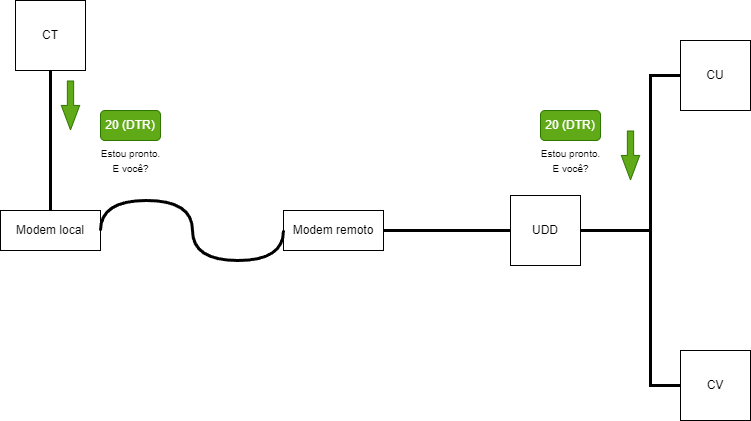

The diagram above was exported from draw.io. Its source (the exported page's mxGraphModel, read from the mxfile embedded in the PNG):
<mxGraphModel dx="932" dy="880" grid="1" gridSize="10" guides="1" tooltips="1" connect="1" arrows="1" fold="1" page="1" pageScale="1" pageWidth="827" pageHeight="1169" math="0" shadow="0">
  <root>
    <mxCell id="0" />
    <mxCell id="1" parent="0" />
    <mxCell id="N0B7f1GQi4oO9jO1ZdyZ-1" value="CT" style="whiteSpace=wrap;html=1;aspect=fixed;" vertex="1" parent="1">
      <mxGeometry x="45" y="130" width="70" height="70" as="geometry" />
    </mxCell>
    <mxCell id="N0B7f1GQi4oO9jO1ZdyZ-4" value="UDD" style="whiteSpace=wrap;html=1;aspect=fixed;" vertex="1" parent="1">
      <mxGeometry x="540" y="325" width="70" height="70" as="geometry" />
    </mxCell>
    <mxCell id="N0B7f1GQi4oO9jO1ZdyZ-5" value="CU" style="whiteSpace=wrap;html=1;aspect=fixed;" vertex="1" parent="1">
      <mxGeometry x="710" y="170" width="70" height="70" as="geometry" />
    </mxCell>
    <mxCell id="N0B7f1GQi4oO9jO1ZdyZ-6" value="CV" style="whiteSpace=wrap;html=1;aspect=fixed;" vertex="1" parent="1">
      <mxGeometry x="710" y="480" width="70" height="70" as="geometry" />
    </mxCell>
    <mxCell id="N0B7f1GQi4oO9jO1ZdyZ-7" value="" style="endArrow=none;html=1;rounded=0;exitX=0.5;exitY=1;exitDx=0;exitDy=0;entryX=0.5;entryY=0;entryDx=0;entryDy=0;strokeWidth=3;" edge="1" parent="1" source="N0B7f1GQi4oO9jO1ZdyZ-1" target="N0B7f1GQi4oO9jO1ZdyZ-12">
      <mxGeometry width="50" height="50" relative="1" as="geometry">
        <mxPoint x="380" y="410" as="sourcePoint" />
        <mxPoint x="170" y="355" as="targetPoint" />
      </mxGeometry>
    </mxCell>
    <mxCell id="N0B7f1GQi4oO9jO1ZdyZ-9" value="" style="endArrow=none;html=1;rounded=0;exitX=0;exitY=0.5;exitDx=0;exitDy=0;entryX=1;entryY=0.5;entryDx=0;entryDy=0;strokeWidth=3;" edge="1" parent="1" source="N0B7f1GQi4oO9jO1ZdyZ-4" target="N0B7f1GQi4oO9jO1ZdyZ-13">
      <mxGeometry width="50" height="50" relative="1" as="geometry">
        <mxPoint x="384" y="370" as="sourcePoint" />
        <mxPoint x="410" y="355" as="targetPoint" />
      </mxGeometry>
    </mxCell>
    <mxCell id="N0B7f1GQi4oO9jO1ZdyZ-10" value="" style="endArrow=none;html=1;rounded=0;exitX=0;exitY=0.5;exitDx=0;exitDy=0;entryX=1;entryY=0.5;entryDx=0;entryDy=0;strokeWidth=3;" edge="1" parent="1" source="N0B7f1GQi4oO9jO1ZdyZ-5" target="N0B7f1GQi4oO9jO1ZdyZ-4">
      <mxGeometry width="50" height="50" relative="1" as="geometry">
        <mxPoint x="550" y="370" as="sourcePoint" />
        <mxPoint x="464" y="370" as="targetPoint" />
        <Array as="points">
          <mxPoint x="680" y="205" />
          <mxPoint x="680" y="360" />
        </Array>
      </mxGeometry>
    </mxCell>
    <mxCell id="N0B7f1GQi4oO9jO1ZdyZ-11" value="" style="endArrow=none;html=1;rounded=0;exitX=0;exitY=0.5;exitDx=0;exitDy=0;entryX=1;entryY=0.5;entryDx=0;entryDy=0;strokeWidth=3;" edge="1" parent="1" source="N0B7f1GQi4oO9jO1ZdyZ-6" target="N0B7f1GQi4oO9jO1ZdyZ-4">
      <mxGeometry width="50" height="50" relative="1" as="geometry">
        <mxPoint x="560" y="380" as="sourcePoint" />
        <mxPoint x="474" y="380" as="targetPoint" />
        <Array as="points">
          <mxPoint x="680" y="515" />
          <mxPoint x="680" y="360" />
        </Array>
      </mxGeometry>
    </mxCell>
    <mxCell id="N0B7f1GQi4oO9jO1ZdyZ-12" value="Modem local&lt;br&gt;" style="rounded=0;whiteSpace=wrap;html=1;" vertex="1" parent="1">
      <mxGeometry x="30" y="340" width="100" height="40" as="geometry" />
    </mxCell>
    <mxCell id="N0B7f1GQi4oO9jO1ZdyZ-13" value="Modem remoto&lt;br&gt;" style="rounded=0;whiteSpace=wrap;html=1;" vertex="1" parent="1">
      <mxGeometry x="313" y="340" width="100" height="40" as="geometry" />
    </mxCell>
    <mxCell id="N0B7f1GQi4oO9jO1ZdyZ-15" value="" style="shape=flexArrow;endArrow=classic;html=1;rounded=0;width=6.290322580645161;endSize=7.8596774193548375;endWidth=11.082206035379812;fillColor=#60a917;strokeColor=#2D7600;" edge="1" parent="1">
      <mxGeometry width="50" height="50" relative="1" as="geometry">
        <mxPoint x="100" y="210" as="sourcePoint" />
        <mxPoint x="100" y="260" as="targetPoint" />
      </mxGeometry>
    </mxCell>
    <mxCell id="N0B7f1GQi4oO9jO1ZdyZ-16" value="20 (DTR)" style="rounded=1;whiteSpace=wrap;html=1;fillColor=#60a917;fontColor=#ffffff;strokeColor=#2D7600;" vertex="1" parent="1">
      <mxGeometry x="130" y="240" width="60" height="30" as="geometry" />
    </mxCell>
    <mxCell id="N0B7f1GQi4oO9jO1ZdyZ-17" value="&lt;font style=&quot;font-size: 10px;&quot;&gt;Estou pronto. &lt;br&gt;E você?&lt;/font&gt;" style="text;html=1;align=center;verticalAlign=middle;resizable=0;points=[];autosize=1;strokeColor=none;fillColor=none;" vertex="1" parent="1">
      <mxGeometry x="120" y="270" width="80" height="40" as="geometry" />
    </mxCell>
    <mxCell id="N0B7f1GQi4oO9jO1ZdyZ-20" value="20 (DTR)" style="rounded=1;whiteSpace=wrap;html=1;fillColor=#60a917;fontColor=#ffffff;strokeColor=#2D7600;" vertex="1" parent="1">
      <mxGeometry x="570" y="240" width="60" height="30" as="geometry" />
    </mxCell>
    <mxCell id="N0B7f1GQi4oO9jO1ZdyZ-21" value="&lt;font style=&quot;font-size: 10px;&quot;&gt;Estou pronto. &lt;br&gt;E você?&lt;/font&gt;" style="text;html=1;align=center;verticalAlign=middle;resizable=0;points=[];autosize=1;strokeColor=none;fillColor=none;" vertex="1" parent="1">
      <mxGeometry x="560" y="270" width="80" height="40" as="geometry" />
    </mxCell>
    <mxCell id="N0B7f1GQi4oO9jO1ZdyZ-22" value="" style="endArrow=none;html=1;rounded=0;exitX=0;exitY=0.5;exitDx=0;exitDy=0;entryX=1;entryY=0.5;entryDx=0;entryDy=0;strokeWidth=3;edgeStyle=orthogonalEdgeStyle;curved=1;" edge="1" parent="1" source="N0B7f1GQi4oO9jO1ZdyZ-13" target="N0B7f1GQi4oO9jO1ZdyZ-12">
      <mxGeometry width="50" height="50" relative="1" as="geometry">
        <mxPoint x="90" y="210" as="sourcePoint" />
        <mxPoint x="90" y="350" as="targetPoint" />
        <Array as="points">
          <mxPoint x="313" y="390" />
          <mxPoint x="222" y="390" />
          <mxPoint x="222" y="330" />
          <mxPoint x="130" y="330" />
        </Array>
      </mxGeometry>
    </mxCell>
    <mxCell id="N0B7f1GQi4oO9jO1ZdyZ-24" value="" style="shape=flexArrow;endArrow=classic;html=1;rounded=0;width=6.290322580645161;endSize=7.8596774193548375;endWidth=11.082206035379812;fillColor=#60a917;strokeColor=#2D7600;" edge="1" parent="1">
      <mxGeometry width="50" height="50" relative="1" as="geometry">
        <mxPoint x="660" y="260" as="sourcePoint" />
        <mxPoint x="660" y="310" as="targetPoint" />
      </mxGeometry>
    </mxCell>
  </root>
</mxGraphModel>